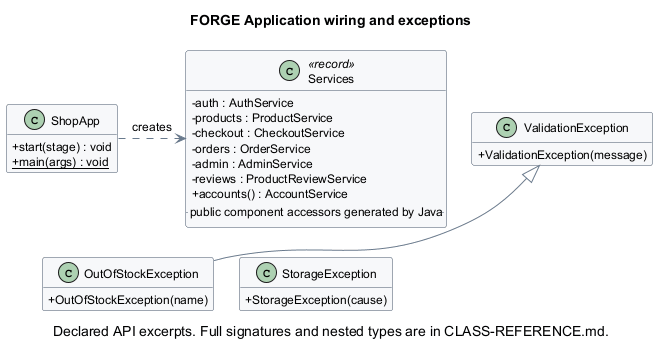

The diagram above was rendered by PlantUML. Its source (embedded in the PNG):
@startuml 10_application
!pragma layout smetana
skinparam classAttributeIconSize 0
skinparam shadowing false
skinparam backgroundColor white
skinparam defaultFontName SansSerif
skinparam defaultFontSize 12
skinparam classBackgroundColor #F7F8FA
skinparam classBorderColor #455568
skinparam ArrowColor #697A8D
skinparam packageStyle rectangle
skinparam nodesep 25
skinparam ranksep 30
hide empty members
title FORGE Application wiring and exceptions
caption Declared API excerpts. Full signatures and nested types are in CLASS-REFERENCE.md.
class "ShopApp" as edu_course_shop_ShopApp {
  +start(stage) : void
  {static} +main(args) : void
}
class "Services" as edu_course_shop_Services <<record>> {
  -auth : AuthService
  -products : ProductService
  -checkout : CheckoutService
  -orders : OrderService
  -admin : AdminService
  -reviews : ProductReviewService
  +accounts() : AccountService
  .. public component accessors generated by Java ..
}
class "ValidationException" as edu_course_shop_exception_ValidationException {
  +ValidationException(message)
}
class "OutOfStockException" as edu_course_shop_exception_OutOfStockException {
  +OutOfStockException(name)
}
class "StorageException" as edu_course_shop_exception_StorageException {
  +StorageException(cause)
}
edu_course_shop_Services -[hidden]down-> edu_course_shop_exception_StorageException
edu_course_shop_Services -[hidden]right-> edu_course_shop_exception_ValidationException
edu_course_shop_ShopApp -[hidden]down-> edu_course_shop_exception_OutOfStockException
edu_course_shop_ShopApp -[hidden]right-> edu_course_shop_Services
edu_course_shop_ShopApp ..> edu_course_shop_Services : creates
edu_course_shop_exception_OutOfStockException -[hidden]right-> edu_course_shop_exception_StorageException
edu_course_shop_exception_ValidationException <|-- edu_course_shop_exception_OutOfStockException
@enduml